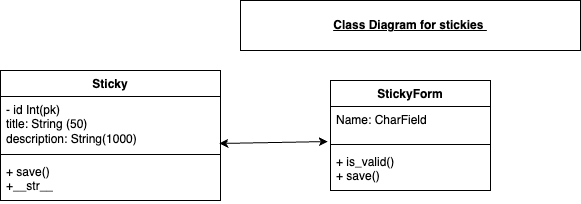

The diagram above was exported from draw.io. Its source (the exported page's mxGraphModel, read from the mxfile embedded in the PNG):
<mxGraphModel dx="1114" dy="999" grid="1" gridSize="10" guides="1" tooltips="1" connect="1" arrows="1" fold="1" page="1" pageScale="1" pageWidth="827" pageHeight="1169" math="0" shadow="0">
  <root>
    <mxCell id="0" />
    <mxCell id="1" parent="0" />
    <mxCell id="qCz9Hu1CC-pEz3tBgXxh-9" value="Sticky" style="swimlane;fontStyle=1;align=center;verticalAlign=top;childLayout=stackLayout;horizontal=1;startSize=26;horizontalStack=0;resizeParent=1;resizeParentMax=0;resizeLast=0;collapsible=1;marginBottom=0;whiteSpace=wrap;html=1;" parent="1" vertex="1">
      <mxGeometry x="40" y="80" width="220" height="130" as="geometry" />
    </mxCell>
    <mxCell id="qCz9Hu1CC-pEz3tBgXxh-10" value="- id Int(pk)&lt;div&gt;title: String (50)&lt;/div&gt;&lt;div&gt;description: String(1000)&lt;/div&gt;" style="text;strokeColor=none;fillColor=none;align=left;verticalAlign=top;spacingLeft=4;spacingRight=4;overflow=hidden;rotatable=0;points=[[0,0.5],[1,0.5]];portConstraint=eastwest;whiteSpace=wrap;html=1;" parent="qCz9Hu1CC-pEz3tBgXxh-9" vertex="1">
      <mxGeometry y="26" width="220" height="54" as="geometry" />
    </mxCell>
    <mxCell id="qCz9Hu1CC-pEz3tBgXxh-11" value="" style="line;strokeWidth=1;fillColor=none;align=left;verticalAlign=middle;spacingTop=-1;spacingLeft=3;spacingRight=3;rotatable=0;labelPosition=right;points=[];portConstraint=eastwest;strokeColor=inherit;" parent="qCz9Hu1CC-pEz3tBgXxh-9" vertex="1">
      <mxGeometry y="80" width="220" height="8" as="geometry" />
    </mxCell>
    <mxCell id="qCz9Hu1CC-pEz3tBgXxh-12" value="+ save()&lt;div&gt;+__str__&lt;/div&gt;" style="text;strokeColor=none;fillColor=none;align=left;verticalAlign=top;spacingLeft=4;spacingRight=4;overflow=hidden;rotatable=0;points=[[0,0.5],[1,0.5]];portConstraint=eastwest;whiteSpace=wrap;html=1;" parent="qCz9Hu1CC-pEz3tBgXxh-9" vertex="1">
      <mxGeometry y="88" width="220" height="42" as="geometry" />
    </mxCell>
    <mxCell id="qCz9Hu1CC-pEz3tBgXxh-14" value="StickyForm" style="swimlane;fontStyle=1;align=center;verticalAlign=top;childLayout=stackLayout;horizontal=1;startSize=26;horizontalStack=0;resizeParent=1;resizeParentMax=0;resizeLast=0;collapsible=1;marginBottom=0;whiteSpace=wrap;html=1;" parent="1" vertex="1">
      <mxGeometry x="370" y="90" width="160" height="110" as="geometry" />
    </mxCell>
    <mxCell id="qCz9Hu1CC-pEz3tBgXxh-15" value="&lt;div&gt;Name: CharField&lt;/div&gt;" style="text;strokeColor=none;fillColor=none;align=left;verticalAlign=top;spacingLeft=4;spacingRight=4;overflow=hidden;rotatable=0;points=[[0,0.5],[1,0.5]];portConstraint=eastwest;whiteSpace=wrap;html=1;" parent="qCz9Hu1CC-pEz3tBgXxh-14" vertex="1">
      <mxGeometry y="26" width="160" height="34" as="geometry" />
    </mxCell>
    <mxCell id="qCz9Hu1CC-pEz3tBgXxh-16" value="" style="line;strokeWidth=1;fillColor=none;align=left;verticalAlign=middle;spacingTop=-1;spacingLeft=3;spacingRight=3;rotatable=0;labelPosition=right;points=[];portConstraint=eastwest;strokeColor=inherit;" parent="qCz9Hu1CC-pEz3tBgXxh-14" vertex="1">
      <mxGeometry y="60" width="160" height="8" as="geometry" />
    </mxCell>
    <mxCell id="qCz9Hu1CC-pEz3tBgXxh-17" value="+ is_valid()&lt;div&gt;+ save()&lt;/div&gt;" style="text;strokeColor=none;fillColor=none;align=left;verticalAlign=top;spacingLeft=4;spacingRight=4;overflow=hidden;rotatable=0;points=[[0,0.5],[1,0.5]];portConstraint=eastwest;whiteSpace=wrap;html=1;" parent="qCz9Hu1CC-pEz3tBgXxh-14" vertex="1">
      <mxGeometry y="68" width="160" height="42" as="geometry" />
    </mxCell>
    <mxCell id="Ypd7GLPEzX2PYbJomuEf-1" value="" style="endArrow=classic;startArrow=classic;html=1;rounded=0;exitX=0.995;exitY=0.87;exitDx=0;exitDy=0;exitPerimeter=0;entryX=-0.018;entryY=1.031;entryDx=0;entryDy=0;entryPerimeter=0;" edge="1" parent="1" source="qCz9Hu1CC-pEz3tBgXxh-10" target="qCz9Hu1CC-pEz3tBgXxh-15">
      <mxGeometry width="50" height="50" relative="1" as="geometry">
        <mxPoint x="390" y="540" as="sourcePoint" />
        <mxPoint x="440" y="490" as="targetPoint" />
      </mxGeometry>
    </mxCell>
    <mxCell id="Ypd7GLPEzX2PYbJomuEf-2" value="&lt;b&gt;&lt;u&gt;Class Diagram for stickies&amp;nbsp;&lt;/u&gt;&lt;/b&gt;" style="rounded=0;whiteSpace=wrap;html=1;" vertex="1" parent="1">
      <mxGeometry x="280" y="10" width="340" height="50" as="geometry" />
    </mxCell>
  </root>
</mxGraphModel>